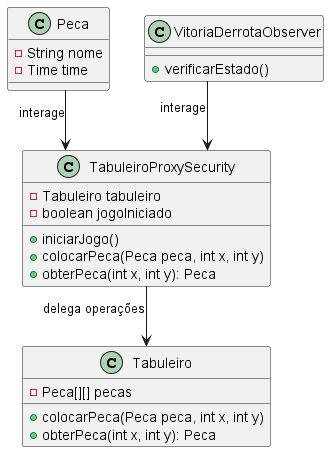

The diagram above was rendered by PlantUML. Its source (embedded in the PNG):
@startuml
skinparam linetype ortho

class Tabuleiro {
    - Peca[][] pecas
    + colocarPeca(Peca peca, int x, int y)
    + obterPeca(int x, int y): Peca
}

class TabuleiroProxySecurity {
    - Tabuleiro tabuleiro
    - boolean jogoIniciado
    + iniciarJogo()
    + colocarPeca(Peca peca, int x, int y)
    + obterPeca(int x, int y): Peca
}

class Peca {
    - String nome
    - Time time
}

class VitoriaDerrotaObserver {
    + verificarEstado()
}

TabuleiroProxySecurity --> Tabuleiro : delega operações
Peca --> TabuleiroProxySecurity : interage
VitoriaDerrotaObserver --> TabuleiroProxySecurity : interage
@enduml